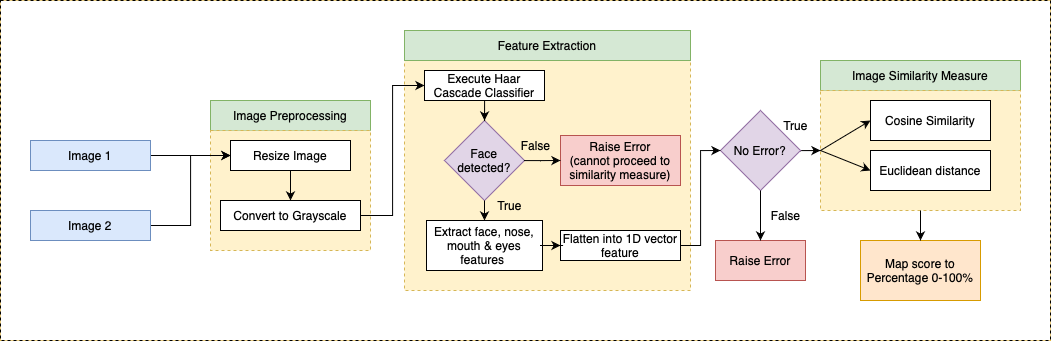

The diagram above was exported from draw.io. Its source (the exported page's mxGraphModel, read from the mxfile embedded in the PNG):
<mxGraphModel dx="1967" dy="847" grid="1" gridSize="10" guides="1" tooltips="1" connect="1" arrows="1" fold="1" page="1" pageScale="1" pageWidth="827" pageHeight="1169" math="0" shadow="0">
  <root>
    <mxCell id="0" />
    <mxCell id="1" parent="0" />
    <mxCell id="C-qKmr4Z_ElZQ7r1fu-l-57" value="" style="group;fillColor=#ffe6cc;strokeColor=#d79b00;" vertex="1" connectable="0" parent="1">
      <mxGeometry x="-70" y="160" width="1050" height="340" as="geometry" />
    </mxCell>
    <mxCell id="C-qKmr4Z_ElZQ7r1fu-l-56" value="" style="rounded=0;whiteSpace=wrap;html=1;dashed=1;" vertex="1" parent="C-qKmr4Z_ElZQ7r1fu-l-57">
      <mxGeometry width="1050" height="340" as="geometry" />
    </mxCell>
    <mxCell id="C-qKmr4Z_ElZQ7r1fu-l-8" value="" style="rounded=0;whiteSpace=wrap;html=1;dashed=1;fillColor=#fff2cc;strokeColor=#d6b656;" vertex="1" parent="C-qKmr4Z_ElZQ7r1fu-l-57">
      <mxGeometry x="404" y="60" width="286" height="230" as="geometry" />
    </mxCell>
    <mxCell id="C-qKmr4Z_ElZQ7r1fu-l-1" value="Image Preprocessing" style="rounded=0;whiteSpace=wrap;html=1;fillColor=#d5e8d4;strokeColor=#82b366;" vertex="1" parent="C-qKmr4Z_ElZQ7r1fu-l-57">
      <mxGeometry x="210" y="100" width="160" height="30" as="geometry" />
    </mxCell>
    <mxCell id="C-qKmr4Z_ElZQ7r1fu-l-2" value="" style="rounded=0;whiteSpace=wrap;html=1;dashed=1;fillColor=#fff2cc;strokeColor=#d6b656;" vertex="1" parent="C-qKmr4Z_ElZQ7r1fu-l-57">
      <mxGeometry x="210" y="130" width="160" height="120" as="geometry" />
    </mxCell>
    <mxCell id="C-qKmr4Z_ElZQ7r1fu-l-3" value="Resize Image" style="rounded=0;whiteSpace=wrap;html=1;" vertex="1" parent="C-qKmr4Z_ElZQ7r1fu-l-57">
      <mxGeometry x="230" y="140" width="120" height="30" as="geometry" />
    </mxCell>
    <mxCell id="C-qKmr4Z_ElZQ7r1fu-l-29" style="edgeStyle=orthogonalEdgeStyle;rounded=0;orthogonalLoop=1;jettySize=auto;html=1;entryX=0;entryY=0.5;entryDx=0;entryDy=0;" edge="1" parent="C-qKmr4Z_ElZQ7r1fu-l-57" source="C-qKmr4Z_ElZQ7r1fu-l-4" target="C-qKmr4Z_ElZQ7r1fu-l-10">
      <mxGeometry relative="1" as="geometry" />
    </mxCell>
    <mxCell id="C-qKmr4Z_ElZQ7r1fu-l-4" value="Convert to Grayscale" style="rounded=0;whiteSpace=wrap;html=1;" vertex="1" parent="C-qKmr4Z_ElZQ7r1fu-l-57">
      <mxGeometry x="220" y="200" width="140" height="30" as="geometry" />
    </mxCell>
    <mxCell id="C-qKmr4Z_ElZQ7r1fu-l-7" value="Feature Extraction" style="rounded=0;whiteSpace=wrap;html=1;fillColor=#d5e8d4;strokeColor=#82b366;" vertex="1" parent="C-qKmr4Z_ElZQ7r1fu-l-57">
      <mxGeometry x="404" y="30" width="286" height="30" as="geometry" />
    </mxCell>
    <mxCell id="C-qKmr4Z_ElZQ7r1fu-l-10" value="Execute Haar Cascade Classifier" style="rounded=0;whiteSpace=wrap;html=1;" vertex="1" parent="C-qKmr4Z_ElZQ7r1fu-l-57">
      <mxGeometry x="424" y="70" width="120" height="30" as="geometry" />
    </mxCell>
    <mxCell id="C-qKmr4Z_ElZQ7r1fu-l-26" style="edgeStyle=orthogonalEdgeStyle;rounded=0;orthogonalLoop=1;jettySize=auto;html=1;entryX=0;entryY=0.5;entryDx=0;entryDy=0;" edge="1" parent="C-qKmr4Z_ElZQ7r1fu-l-57" source="C-qKmr4Z_ElZQ7r1fu-l-17" target="C-qKmr4Z_ElZQ7r1fu-l-3">
      <mxGeometry relative="1" as="geometry" />
    </mxCell>
    <mxCell id="C-qKmr4Z_ElZQ7r1fu-l-17" value="Image 1" style="rounded=0;whiteSpace=wrap;html=1;fillColor=#dae8fc;strokeColor=#6c8ebf;" vertex="1" parent="C-qKmr4Z_ElZQ7r1fu-l-57">
      <mxGeometry x="30" y="140" width="120" height="30" as="geometry" />
    </mxCell>
    <mxCell id="C-qKmr4Z_ElZQ7r1fu-l-27" style="edgeStyle=orthogonalEdgeStyle;rounded=0;orthogonalLoop=1;jettySize=auto;html=1;entryX=0;entryY=0.5;entryDx=0;entryDy=0;" edge="1" parent="C-qKmr4Z_ElZQ7r1fu-l-57" source="C-qKmr4Z_ElZQ7r1fu-l-18" target="C-qKmr4Z_ElZQ7r1fu-l-3">
      <mxGeometry relative="1" as="geometry" />
    </mxCell>
    <mxCell id="C-qKmr4Z_ElZQ7r1fu-l-18" value="Image 2" style="rounded=0;whiteSpace=wrap;html=1;fillColor=#dae8fc;strokeColor=#6c8ebf;" vertex="1" parent="C-qKmr4Z_ElZQ7r1fu-l-57">
      <mxGeometry x="30" y="210" width="120" height="30" as="geometry" />
    </mxCell>
    <mxCell id="C-qKmr4Z_ElZQ7r1fu-l-19" value="Face detected?" style="rhombus;whiteSpace=wrap;html=1;fillColor=#e1d5e7;strokeColor=#9673a6;" vertex="1" parent="C-qKmr4Z_ElZQ7r1fu-l-57">
      <mxGeometry x="444" y="120" width="80" height="80" as="geometry" />
    </mxCell>
    <mxCell id="C-qKmr4Z_ElZQ7r1fu-l-9" value="" style="edgeStyle=orthogonalEdgeStyle;rounded=0;orthogonalLoop=1;jettySize=auto;html=1;entryX=0.5;entryY=0;entryDx=0;entryDy=0;" edge="1" parent="C-qKmr4Z_ElZQ7r1fu-l-57" source="C-qKmr4Z_ElZQ7r1fu-l-10" target="C-qKmr4Z_ElZQ7r1fu-l-19">
      <mxGeometry relative="1" as="geometry">
        <mxPoint x="484" y="130" as="targetPoint" />
      </mxGeometry>
    </mxCell>
    <mxCell id="C-qKmr4Z_ElZQ7r1fu-l-20" value="Extract face, nose, mouth &amp;amp; eyes features&amp;nbsp;" style="rounded=0;whiteSpace=wrap;html=1;" vertex="1" parent="C-qKmr4Z_ElZQ7r1fu-l-57">
      <mxGeometry x="426" y="220" width="116" height="50" as="geometry" />
    </mxCell>
    <mxCell id="C-qKmr4Z_ElZQ7r1fu-l-23" value="" style="edgeStyle=orthogonalEdgeStyle;rounded=0;orthogonalLoop=1;jettySize=auto;html=1;entryX=0.5;entryY=0;entryDx=0;entryDy=0;exitX=0.5;exitY=1;exitDx=0;exitDy=0;" edge="1" parent="C-qKmr4Z_ElZQ7r1fu-l-57" source="C-qKmr4Z_ElZQ7r1fu-l-19" target="C-qKmr4Z_ElZQ7r1fu-l-20">
      <mxGeometry relative="1" as="geometry">
        <mxPoint x="483.73857142857145" y="215" as="sourcePoint" />
        <mxPoint x="483.71" y="250" as="targetPoint" />
      </mxGeometry>
    </mxCell>
    <mxCell id="C-qKmr4Z_ElZQ7r1fu-l-24" value="Flatten into 1D vector feature" style="rounded=0;whiteSpace=wrap;html=1;" vertex="1" parent="C-qKmr4Z_ElZQ7r1fu-l-57">
      <mxGeometry x="560" y="230" width="120" height="30" as="geometry" />
    </mxCell>
    <mxCell id="C-qKmr4Z_ElZQ7r1fu-l-25" value="" style="edgeStyle=orthogonalEdgeStyle;rounded=0;orthogonalLoop=1;jettySize=auto;html=1;" edge="1" parent="C-qKmr4Z_ElZQ7r1fu-l-57" source="C-qKmr4Z_ElZQ7r1fu-l-20" target="C-qKmr4Z_ElZQ7r1fu-l-24">
      <mxGeometry relative="1" as="geometry" />
    </mxCell>
    <mxCell id="C-qKmr4Z_ElZQ7r1fu-l-32" value="Raise Error&lt;br&gt;(cannot proceed to similarity measure)" style="rounded=0;whiteSpace=wrap;html=1;fillColor=#f8cecc;strokeColor=#b85450;" vertex="1" parent="C-qKmr4Z_ElZQ7r1fu-l-57">
      <mxGeometry x="560" y="135" width="120" height="50" as="geometry" />
    </mxCell>
    <mxCell id="C-qKmr4Z_ElZQ7r1fu-l-33" style="edgeStyle=orthogonalEdgeStyle;rounded=0;orthogonalLoop=1;jettySize=auto;html=1;entryX=0;entryY=0.5;entryDx=0;entryDy=0;" edge="1" parent="C-qKmr4Z_ElZQ7r1fu-l-57" source="C-qKmr4Z_ElZQ7r1fu-l-19" target="C-qKmr4Z_ElZQ7r1fu-l-32">
      <mxGeometry relative="1" as="geometry" />
    </mxCell>
    <mxCell id="C-qKmr4Z_ElZQ7r1fu-l-34" value="Image Similarity Measure" style="rounded=0;whiteSpace=wrap;html=1;fillColor=#d5e8d4;strokeColor=#82b366;" vertex="1" parent="C-qKmr4Z_ElZQ7r1fu-l-57">
      <mxGeometry x="820" y="60" width="200" height="30" as="geometry" />
    </mxCell>
    <mxCell id="C-qKmr4Z_ElZQ7r1fu-l-35" value="" style="rounded=0;whiteSpace=wrap;html=1;dashed=1;fillColor=#fff2cc;strokeColor=#d6b656;" vertex="1" parent="C-qKmr4Z_ElZQ7r1fu-l-57">
      <mxGeometry x="820" y="90" width="200" height="120" as="geometry" />
    </mxCell>
    <mxCell id="C-qKmr4Z_ElZQ7r1fu-l-36" value="Cosine Similarity" style="rounded=0;whiteSpace=wrap;html=1;" vertex="1" parent="C-qKmr4Z_ElZQ7r1fu-l-57">
      <mxGeometry x="870" y="100" width="120" height="40" as="geometry" />
    </mxCell>
    <mxCell id="C-qKmr4Z_ElZQ7r1fu-l-38" value="Euclidean distance" style="rounded=0;whiteSpace=wrap;html=1;" vertex="1" parent="C-qKmr4Z_ElZQ7r1fu-l-57">
      <mxGeometry x="870" y="150" width="120" height="40" as="geometry" />
    </mxCell>
    <mxCell id="C-qKmr4Z_ElZQ7r1fu-l-39" value="" style="endArrow=classic;html=1;rounded=0;exitX=0;exitY=0.5;exitDx=0;exitDy=0;entryX=0;entryY=0.5;entryDx=0;entryDy=0;" edge="1" parent="C-qKmr4Z_ElZQ7r1fu-l-57" source="C-qKmr4Z_ElZQ7r1fu-l-35" target="C-qKmr4Z_ElZQ7r1fu-l-36">
      <mxGeometry width="50" height="50" relative="1" as="geometry">
        <mxPoint x="870" y="280" as="sourcePoint" />
        <mxPoint x="920" y="230" as="targetPoint" />
      </mxGeometry>
    </mxCell>
    <mxCell id="C-qKmr4Z_ElZQ7r1fu-l-40" value="" style="endArrow=classic;html=1;rounded=0;exitX=0;exitY=0.5;exitDx=0;exitDy=0;entryX=0;entryY=0.5;entryDx=0;entryDy=0;" edge="1" parent="C-qKmr4Z_ElZQ7r1fu-l-57" source="C-qKmr4Z_ElZQ7r1fu-l-35" target="C-qKmr4Z_ElZQ7r1fu-l-38">
      <mxGeometry width="50" height="50" relative="1" as="geometry">
        <mxPoint x="870" y="280" as="sourcePoint" />
        <mxPoint x="920" y="230" as="targetPoint" />
      </mxGeometry>
    </mxCell>
    <mxCell id="C-qKmr4Z_ElZQ7r1fu-l-49" value="" style="edgeStyle=orthogonalEdgeStyle;rounded=0;orthogonalLoop=1;jettySize=auto;html=1;" edge="1" parent="C-qKmr4Z_ElZQ7r1fu-l-57" source="C-qKmr4Z_ElZQ7r1fu-l-48">
      <mxGeometry relative="1" as="geometry">
        <mxPoint x="820" y="150" as="targetPoint" />
      </mxGeometry>
    </mxCell>
    <mxCell id="C-qKmr4Z_ElZQ7r1fu-l-48" value="No Error?" style="rhombus;whiteSpace=wrap;html=1;fillColor=#e1d5e7;strokeColor=#9673a6;" vertex="1" parent="C-qKmr4Z_ElZQ7r1fu-l-57">
      <mxGeometry x="720" y="110" width="80" height="80" as="geometry" />
    </mxCell>
    <mxCell id="C-qKmr4Z_ElZQ7r1fu-l-37" style="edgeStyle=orthogonalEdgeStyle;rounded=0;orthogonalLoop=1;jettySize=auto;html=1;entryX=0;entryY=0.5;entryDx=0;entryDy=0;" edge="1" parent="C-qKmr4Z_ElZQ7r1fu-l-57" source="C-qKmr4Z_ElZQ7r1fu-l-24" target="C-qKmr4Z_ElZQ7r1fu-l-48">
      <mxGeometry relative="1" as="geometry" />
    </mxCell>
    <mxCell id="C-qKmr4Z_ElZQ7r1fu-l-50" value="Raise Error" style="rounded=0;whiteSpace=wrap;html=1;fillColor=#f8cecc;strokeColor=#b85450;" vertex="1" parent="C-qKmr4Z_ElZQ7r1fu-l-57">
      <mxGeometry x="715" y="240" width="90" height="40" as="geometry" />
    </mxCell>
    <mxCell id="C-qKmr4Z_ElZQ7r1fu-l-52" value="True" style="text;html=1;align=center;verticalAlign=middle;resizable=0;points=[];autosize=1;strokeColor=none;fillColor=none;" vertex="1" parent="C-qKmr4Z_ElZQ7r1fu-l-57">
      <mxGeometry x="484" y="190" width="50" height="30" as="geometry" />
    </mxCell>
    <mxCell id="C-qKmr4Z_ElZQ7r1fu-l-53" value="True" style="text;html=1;align=center;verticalAlign=middle;resizable=0;points=[];autosize=1;strokeColor=none;fillColor=none;" vertex="1" parent="C-qKmr4Z_ElZQ7r1fu-l-57">
      <mxGeometry x="770" y="110" width="50" height="30" as="geometry" />
    </mxCell>
    <mxCell id="C-qKmr4Z_ElZQ7r1fu-l-54" value="False" style="text;html=1;align=center;verticalAlign=middle;resizable=0;points=[];autosize=1;strokeColor=none;fillColor=none;" vertex="1" parent="C-qKmr4Z_ElZQ7r1fu-l-57">
      <mxGeometry x="510" y="130" width="50" height="30" as="geometry" />
    </mxCell>
    <mxCell id="C-qKmr4Z_ElZQ7r1fu-l-55" value="False" style="text;html=1;align=center;verticalAlign=middle;resizable=0;points=[];autosize=1;strokeColor=none;fillColor=none;" vertex="1" parent="C-qKmr4Z_ElZQ7r1fu-l-57">
      <mxGeometry x="760" y="200" width="50" height="30" as="geometry" />
    </mxCell>
    <mxCell id="C-qKmr4Z_ElZQ7r1fu-l-51" value="" style="edgeStyle=orthogonalEdgeStyle;rounded=0;orthogonalLoop=1;jettySize=auto;html=1;" edge="1" parent="C-qKmr4Z_ElZQ7r1fu-l-57" source="C-qKmr4Z_ElZQ7r1fu-l-48" target="C-qKmr4Z_ElZQ7r1fu-l-50">
      <mxGeometry relative="1" as="geometry" />
    </mxCell>
    <mxCell id="C-qKmr4Z_ElZQ7r1fu-l-59" value="Map score to Percentage 0-100%" style="rounded=0;whiteSpace=wrap;html=1;fillColor=#ffe6cc;strokeColor=#d79b00;" vertex="1" parent="C-qKmr4Z_ElZQ7r1fu-l-57">
      <mxGeometry x="860" y="240" width="120" height="60" as="geometry" />
    </mxCell>
    <mxCell id="C-qKmr4Z_ElZQ7r1fu-l-58" value="" style="endArrow=classic;html=1;rounded=0;exitX=0.5;exitY=1;exitDx=0;exitDy=0;" edge="1" parent="C-qKmr4Z_ElZQ7r1fu-l-57" source="C-qKmr4Z_ElZQ7r1fu-l-35" target="C-qKmr4Z_ElZQ7r1fu-l-59">
      <mxGeometry width="50" height="50" relative="1" as="geometry">
        <mxPoint x="570" y="180" as="sourcePoint" />
        <mxPoint x="900" y="450" as="targetPoint" />
      </mxGeometry>
    </mxCell>
    <mxCell id="C-qKmr4Z_ElZQ7r1fu-l-60" value="" style="endArrow=classic;html=1;rounded=0;exitX=0.5;exitY=1;exitDx=0;exitDy=0;" edge="1" parent="C-qKmr4Z_ElZQ7r1fu-l-57" source="C-qKmr4Z_ElZQ7r1fu-l-3" target="C-qKmr4Z_ElZQ7r1fu-l-4">
      <mxGeometry width="50" height="50" relative="1" as="geometry">
        <mxPoint x="570" y="180" as="sourcePoint" />
        <mxPoint x="620" y="130" as="targetPoint" />
      </mxGeometry>
    </mxCell>
  </root>
</mxGraphModel>